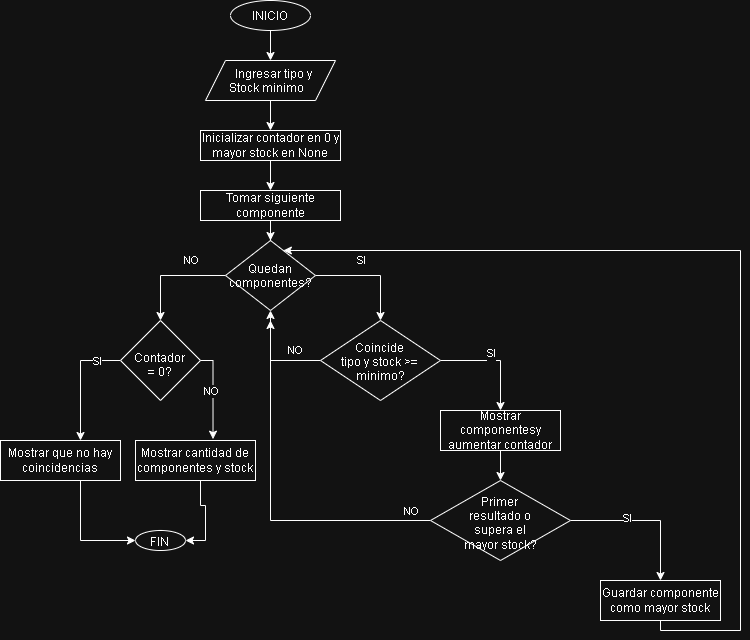

The diagram above was exported from draw.io. Its source (the exported page's mxGraphModel, read from the mxfile embedded in the PNG):
<mxGraphModel dx="710" dy="428" grid="1" gridSize="10" guides="1" tooltips="1" connect="1" arrows="1" fold="1" page="1" pageScale="1" pageWidth="827" pageHeight="1169" math="0" shadow="0">
  <root>
    <mxCell id="0" />
    <mxCell id="1" parent="0" />
    <mxCell id="US9U6W5U-HDE7Zotzi81-2" edge="1" parent="1" source="US9U6W5U-HDE7Zotzi81-1" style="edgeStyle=orthogonalEdgeStyle;rounded=0;orthogonalLoop=1;jettySize=auto;html=1;">
      <mxGeometry relative="1" as="geometry">
        <mxPoint x="390" y="290" as="targetPoint" />
      </mxGeometry>
    </mxCell>
    <mxCell id="US9U6W5U-HDE7Zotzi81-1" parent="1" style="ellipse;whiteSpace=wrap;html=1;shapeInside=1;" value="INICIO" vertex="1">
      <mxGeometry height="30" width="80" x="350" y="230" as="geometry" />
    </mxCell>
    <mxCell id="US9U6W5U-HDE7Zotzi81-5" edge="1" parent="1" source="US9U6W5U-HDE7Zotzi81-3" style="edgeStyle=orthogonalEdgeStyle;rounded=0;orthogonalLoop=1;jettySize=auto;html=1;">
      <mxGeometry relative="1" as="geometry">
        <mxPoint x="390" y="360" as="targetPoint" />
      </mxGeometry>
    </mxCell>
    <mxCell id="US9U6W5U-HDE7Zotzi81-3" parent="1" style="shape=parallelogram;perimeter=parallelogramPerimeter;whiteSpace=wrap;html=1;shapeInside=1;fixedSize=1;" value="Ingresar tipo y Stock minimo" vertex="1">
      <mxGeometry height="40" width="130" x="325" y="290" as="geometry" />
    </mxCell>
    <mxCell id="US9U6W5U-HDE7Zotzi81-6" edge="1" parent="1" source="US9U6W5U-HDE7Zotzi81-4" style="edgeStyle=orthogonalEdgeStyle;rounded=0;orthogonalLoop=1;jettySize=auto;html=1;">
      <mxGeometry relative="1" as="geometry">
        <mxPoint x="390" y="420" as="targetPoint" />
      </mxGeometry>
    </mxCell>
    <mxCell id="US9U6W5U-HDE7Zotzi81-4" parent="1" style="rounded=0;whiteSpace=wrap;html=1;" value="Inicializar contador en 0 y mayor stock en None" vertex="1">
      <mxGeometry height="30" width="140" x="320" y="360" as="geometry" />
    </mxCell>
    <mxCell id="US9U6W5U-HDE7Zotzi81-8" edge="1" parent="1" source="US9U6W5U-HDE7Zotzi81-7" style="edgeStyle=orthogonalEdgeStyle;rounded=0;orthogonalLoop=1;jettySize=auto;html=1;">
      <mxGeometry relative="1" as="geometry">
        <mxPoint x="500" y="550" as="targetPoint" />
      </mxGeometry>
    </mxCell>
    <mxCell id="US9U6W5U-HDE7Zotzi81-9" connectable="0" parent="US9U6W5U-HDE7Zotzi81-8" style="edgeLabel;html=1;align=center;verticalAlign=middle;resizable=0;points=[];" value="SI" vertex="1">
      <mxGeometry relative="1" x="-0.2909" y="-5" as="geometry">
        <mxPoint x="6" y="-20" as="offset" />
      </mxGeometry>
    </mxCell>
    <mxCell id="US9U6W5U-HDE7Zotzi81-16" edge="1" parent="1" source="US9U6W5U-HDE7Zotzi81-7" style="edgeStyle=orthogonalEdgeStyle;rounded=0;orthogonalLoop=1;jettySize=auto;html=1;">
      <mxGeometry relative="1" as="geometry">
        <mxPoint x="280" y="550" as="targetPoint" />
      </mxGeometry>
    </mxCell>
    <mxCell id="US9U6W5U-HDE7Zotzi81-17" connectable="0" parent="US9U6W5U-HDE7Zotzi81-16" style="edgeLabel;html=1;align=center;verticalAlign=middle;resizable=0;points=[];" value="NO" vertex="1">
      <mxGeometry relative="1" x="-0.2727" y="-2" as="geometry">
        <mxPoint x="5" y="-13" as="offset" />
      </mxGeometry>
    </mxCell>
    <mxCell id="US9U6W5U-HDE7Zotzi81-7" parent="1" style="rhombus;whiteSpace=wrap;html=1;shapeInside=1;" value="Quedan componentes?" vertex="1">
      <mxGeometry height="70" width="90" x="345" y="470" as="geometry" />
    </mxCell>
    <mxCell id="US9U6W5U-HDE7Zotzi81-11" edge="1" parent="1" source="US9U6W5U-HDE7Zotzi81-10" style="edgeStyle=orthogonalEdgeStyle;rounded=0;orthogonalLoop=1;jettySize=auto;html=1;">
      <mxGeometry relative="1" as="geometry">
        <mxPoint x="620" y="640" as="targetPoint" />
      </mxGeometry>
    </mxCell>
    <mxCell id="US9U6W5U-HDE7Zotzi81-12" connectable="0" parent="US9U6W5U-HDE7Zotzi81-11" style="edgeLabel;html=1;align=center;verticalAlign=middle;resizable=0;points=[];" value="SI&lt;div&gt;&lt;br&gt;&lt;/div&gt;" vertex="1">
      <mxGeometry relative="1" x="-0.1667" as="geometry">
        <mxPoint x="4" as="offset" />
      </mxGeometry>
    </mxCell>
    <mxCell id="US9U6W5U-HDE7Zotzi81-14" edge="1" parent="1" source="US9U6W5U-HDE7Zotzi81-10" style="edgeStyle=orthogonalEdgeStyle;rounded=0;orthogonalLoop=1;jettySize=auto;html=1;entryX=0.5;entryY=1;entryDx=0;entryDy=0;" target="US9U6W5U-HDE7Zotzi81-7">
      <mxGeometry relative="1" x="-0.2" as="geometry">
        <mxPoint x="360" y="590" as="targetPoint" />
      </mxGeometry>
    </mxCell>
    <mxCell id="US9U6W5U-HDE7Zotzi81-15" connectable="0" parent="US9U6W5U-HDE7Zotzi81-14" style="edgeLabel;html=1;align=center;verticalAlign=middle;resizable=0;points=[];" value="NO" vertex="1">
      <mxGeometry relative="1" x="-0.4667" as="geometry">
        <mxPoint x="1" y="-10" as="offset" />
      </mxGeometry>
    </mxCell>
    <mxCell id="US9U6W5U-HDE7Zotzi81-10" parent="1" style="rhombus;whiteSpace=wrap;html=1;shapeInside=1;" value="Coincide tipo y stock &amp;gt;= minimo?" vertex="1">
      <mxGeometry height="80" width="120" x="440" y="550" as="geometry" />
    </mxCell>
    <mxCell id="US9U6W5U-HDE7Zotzi81-31" edge="1" parent="1" source="US9U6W5U-HDE7Zotzi81-13" style="edgeStyle=orthogonalEdgeStyle;rounded=0;orthogonalLoop=1;jettySize=auto;html=1;exitX=0.5;exitY=1;exitDx=0;exitDy=0;entryX=0.5;entryY=0;entryDx=0;entryDy=0;" target="US9U6W5U-HDE7Zotzi81-30">
      <mxGeometry relative="1" as="geometry" />
    </mxCell>
    <mxCell id="US9U6W5U-HDE7Zotzi81-13" parent="1" style="rounded=0;whiteSpace=wrap;html=1;" value="Mostrar componentesy aumentar contador" vertex="1">
      <mxGeometry height="40" width="120" x="560" y="640" as="geometry" />
    </mxCell>
    <mxCell id="US9U6W5U-HDE7Zotzi81-27" parent="1" style="ellipse;whiteSpace=wrap;html=1;shapeInside=1;" value="FIN" vertex="1">
      <mxGeometry height="20" width="50" x="255" y="760" as="geometry" />
    </mxCell>
    <mxCell id="US9U6W5U-HDE7Zotzi81-29" edge="1" parent="1" source="US9U6W5U-HDE7Zotzi81-28" style="edgeStyle=orthogonalEdgeStyle;rounded=0;orthogonalLoop=1;jettySize=auto;html=1;entryX=0.5;entryY=0;entryDx=0;entryDy=0;" target="US9U6W5U-HDE7Zotzi81-7">
      <mxGeometry relative="1" as="geometry" />
    </mxCell>
    <mxCell id="US9U6W5U-HDE7Zotzi81-28" parent="1" style="rounded=0;whiteSpace=wrap;html=1;" value="Tomar siguiente componente" vertex="1">
      <mxGeometry height="30" width="140" x="320" y="420" as="geometry" />
    </mxCell>
    <mxCell id="US9U6W5U-HDE7Zotzi81-32" edge="1" parent="1" source="US9U6W5U-HDE7Zotzi81-30" style="edgeStyle=orthogonalEdgeStyle;rounded=0;orthogonalLoop=1;jettySize=auto;html=1;">
      <mxGeometry relative="1" as="geometry">
        <mxPoint x="780" y="810" as="targetPoint" />
      </mxGeometry>
    </mxCell>
    <mxCell id="US9U6W5U-HDE7Zotzi81-33" connectable="0" parent="US9U6W5U-HDE7Zotzi81-32" style="edgeLabel;html=1;align=center;verticalAlign=middle;resizable=0;points=[];" value="SI" vertex="1">
      <mxGeometry relative="1" x="-0.2444" y="3" as="geometry">
        <mxPoint as="offset" />
      </mxGeometry>
    </mxCell>
    <mxCell id="US9U6W5U-HDE7Zotzi81-36" edge="1" parent="1" source="US9U6W5U-HDE7Zotzi81-30" style="edgeStyle=orthogonalEdgeStyle;rounded=0;orthogonalLoop=1;jettySize=auto;html=1;">
      <mxGeometry relative="1" as="geometry">
        <mxPoint x="390" y="550" as="targetPoint" />
      </mxGeometry>
    </mxCell>
    <mxCell id="US9U6W5U-HDE7Zotzi81-37" connectable="0" parent="US9U6W5U-HDE7Zotzi81-36" style="edgeLabel;html=1;align=center;verticalAlign=middle;resizable=0;points=[];" value="NO" vertex="1">
      <mxGeometry relative="1" x="-0.8611" y="2" as="geometry">
        <mxPoint x="5" y="-12" as="offset" />
      </mxGeometry>
    </mxCell>
    <mxCell id="US9U6W5U-HDE7Zotzi81-30" parent="1" style="rhombus;whiteSpace=wrap;html=1;shapeInside=1;" value="Primer resultado o supera el mayor stock?" vertex="1">
      <mxGeometry height="80" width="140" x="550" y="710" as="geometry" />
    </mxCell>
    <mxCell id="US9U6W5U-HDE7Zotzi81-35" edge="1" parent="1" source="US9U6W5U-HDE7Zotzi81-34" style="edgeStyle=orthogonalEdgeStyle;rounded=0;orthogonalLoop=1;jettySize=auto;html=1;" target="US9U6W5U-HDE7Zotzi81-7">
      <mxGeometry relative="1" x="-0.3485" as="geometry">
        <Array as="points">
          <mxPoint x="780" y="860" />
          <mxPoint x="860" y="860" />
          <mxPoint x="860" y="480" />
        </Array>
        <mxPoint x="950" y="480" as="targetPoint" />
      </mxGeometry>
    </mxCell>
    <mxCell id="US9U6W5U-HDE7Zotzi81-34" parent="1" style="rounded=0;whiteSpace=wrap;html=1;" value="Guardar componente como mayor stock" vertex="1">
      <mxGeometry height="40" width="120" x="720" y="810" as="geometry" />
    </mxCell>
    <mxCell id="US9U6W5U-HDE7Zotzi81-40" edge="1" parent="1" source="US9U6W5U-HDE7Zotzi81-38" style="edgeStyle=orthogonalEdgeStyle;rounded=0;orthogonalLoop=1;jettySize=auto;html=1;">
      <mxGeometry relative="1" x="0.0833" as="geometry">
        <mxPoint x="200" y="670" as="targetPoint" />
      </mxGeometry>
    </mxCell>
    <mxCell id="US9U6W5U-HDE7Zotzi81-42" connectable="0" parent="US9U6W5U-HDE7Zotzi81-40" style="edgeLabel;html=1;align=center;verticalAlign=middle;resizable=0;points=[];" value="SI" vertex="1">
      <mxGeometry relative="1" x="-0.6" y="1" as="geometry">
        <mxPoint as="offset" />
      </mxGeometry>
    </mxCell>
    <mxCell id="US9U6W5U-HDE7Zotzi81-38" parent="1" style="rhombus;whiteSpace=wrap;html=1;shapeInside=1;" value="Contador = 0?" vertex="1">
      <mxGeometry height="80" width="80" x="240" y="550" as="geometry" />
    </mxCell>
    <mxCell id="US9U6W5U-HDE7Zotzi81-44" edge="1" parent="1" source="US9U6W5U-HDE7Zotzi81-43" style="edgeStyle=orthogonalEdgeStyle;rounded=0;orthogonalLoop=1;jettySize=auto;html=1;entryX=0;entryY=0.5;entryDx=0;entryDy=0;" target="US9U6W5U-HDE7Zotzi81-27">
      <mxGeometry relative="1" as="geometry">
        <Array as="points">
          <mxPoint x="200" y="770" />
        </Array>
      </mxGeometry>
    </mxCell>
    <mxCell id="US9U6W5U-HDE7Zotzi81-43" parent="1" style="rounded=0;whiteSpace=wrap;html=1;" value="Mostrar que no hay coincidencias" vertex="1">
      <mxGeometry height="40" width="120" x="120" y="670" as="geometry" />
    </mxCell>
    <mxCell id="US9U6W5U-HDE7Zotzi81-48" edge="1" parent="1" source="US9U6W5U-HDE7Zotzi81-45" style="edgeStyle=orthogonalEdgeStyle;rounded=0;orthogonalLoop=1;jettySize=auto;html=1;entryX=1;entryY=0.5;entryDx=0;entryDy=0;" target="US9U6W5U-HDE7Zotzi81-27">
      <mxGeometry relative="1" x="-0.0588" as="geometry">
        <Array as="points">
          <mxPoint x="320" y="735" />
          <mxPoint x="325" y="735" />
          <mxPoint x="325" y="770" />
        </Array>
      </mxGeometry>
    </mxCell>
    <mxCell id="US9U6W5U-HDE7Zotzi81-45" parent="1" style="rounded=0;whiteSpace=wrap;html=1;" value="Mostrar cantidad de componentes y stock" vertex="1">
      <mxGeometry height="40" width="120" x="255" y="670" as="geometry" />
    </mxCell>
    <mxCell id="US9U6W5U-HDE7Zotzi81-46" edge="1" parent="1" source="US9U6W5U-HDE7Zotzi81-38" style="edgeStyle=orthogonalEdgeStyle;rounded=0;orthogonalLoop=1;jettySize=auto;html=1;entryX=0.646;entryY=-0.033;entryDx=0;entryDy=0;entryPerimeter=0;" target="US9U6W5U-HDE7Zotzi81-45">
      <mxGeometry relative="1" as="geometry">
        <Array as="points">
          <mxPoint x="332.5" y="590" />
        </Array>
      </mxGeometry>
    </mxCell>
    <mxCell id="US9U6W5U-HDE7Zotzi81-47" connectable="0" parent="US9U6W5U-HDE7Zotzi81-46" style="edgeLabel;html=1;align=center;verticalAlign=middle;resizable=0;points=[];" value="NO" vertex="1">
      <mxGeometry relative="1" x="0.2361" y="-3" as="geometry">
        <mxPoint x="1" y="-13" as="offset" />
      </mxGeometry>
    </mxCell>
  </root>
</mxGraphModel>